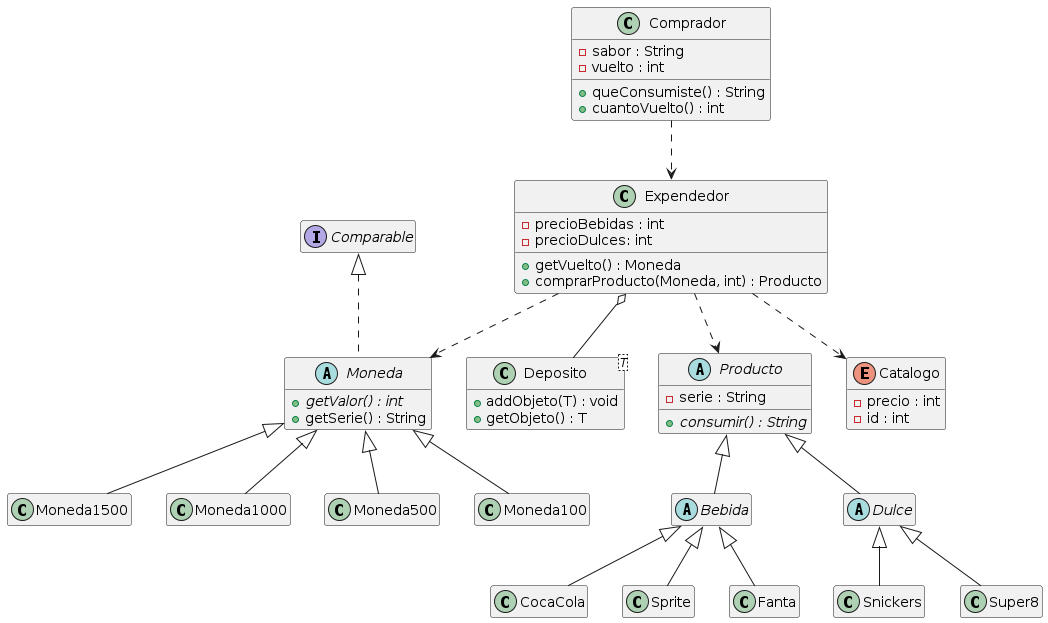

The diagram above was rendered by PlantUML. Its source (embedded in the PNG):
@startuml
hide empty methods
hide empty fields

class Comprador {
  {field} - sabor : String
  {field} - vuelto : int
  {method} + queConsumiste() : String
  {method} + cuantoVuelto() : int
}
class Expendedor {
  {field} - precioBebidas : int
  {field} - precioDulces: int
  {method} + getVuelto() : Moneda
  {method} + comprarProducto(Moneda, int) : Producto
}
class Deposito<T> {
    {method} + addObjeto(T) : void 
    {method} + getObjeto() : T
}
abstract Moneda implements Comparable {
  {method} {abstract} + getValor() : int
  {method} + getSerie() : String
}
abstract Producto {
    {field} - serie : String
    {method} {abstract} + consumir() : String
}
abstract Bebida {
}
abstract Dulce {
}
enum Catalogo {
    {field} - precio : int
    {field} - id : int
}

class Moneda1500
class Moneda1000
class Moneda500
class Moneda100

class CocaCola
class Sprite
class Fanta

class Snickers
class Super8

' Dependencias
Comprador ..> Expendedor
Expendedor ..> Producto
Expendedor ..> Moneda
Expendedor ..> Catalogo

' Asociaciones
Expendedor o-- Deposito

' Herencias Producto
Producto <|-- Bebida
Producto <|-- Dulce
Bebida <|-- CocaCola
Bebida <|-- Sprite
Bebida <|-- Fanta 
Dulce <|-- Snickers
Dulce <|-- Super8

' Herencias Moneda
Moneda <|-- Moneda100
Moneda <|-- Moneda500
Moneda <|-- Moneda1000
Moneda <|-- Moneda1500
@enduml